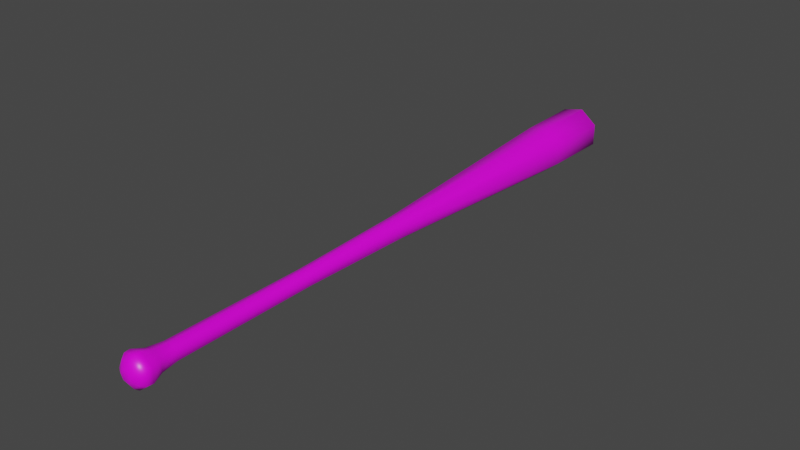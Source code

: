 # Source: baseballbat.blend  (saved by Blender 3.6.13; exported with 4.5.12 LTS)
import bpy
from mathutils import Matrix  # noqa: F401  (used for matrix-valued properties, if any)

bpy.ops.wm.read_factory_settings(use_empty=True)
scene = bpy.context.scene
scene.name = 'Scene'

# ---- collections
col_collection = bpy.data.collections.new('Collection'); scene.collection.children.link(col_collection)

# ---- images (referenced by path relative to the original .blend; pixels are not part of the script)
import os
ASSET_DIR = os.environ.get("B2B_ASSET_DIR", "")  # directory of the original .blend (textures are referenced by path, not embedded)
HERE = os.path.dirname(os.path.abspath(__file__))  # packed textures are extracted next to this script under _unpacked/

def load_image(name, relpath, width, height, colorspace="sRGB"):
    """Load a texture the original file referenced (path relative to the .blend, or extracted next to this script)."""
    p = next((c for c in (os.path.join(HERE, relpath), os.path.join(ASSET_DIR, relpath)) if relpath and os.path.exists(c)), "")
    if p:
        img = bpy.data.images.load(p, check_existing=True)
        img.name = name
    else:  # same state as the original file: an image datablock whose file is absent (Cycles renders it pink)
        img = bpy.data.images.new(name, width, height)
        img.source = "FILE"
        img.filepath = "//" + (relpath or name)
    img.colorspace_settings.name = colorspace
    return img
img_baseballbat_png = load_image('baseballbat.png', 'baseballbat.png', 1024, 1024, 'sRGB')

# ---- materials (node trees are filled in below, after node groups)
mat_material = bpy.data.materials.new('Material')
mat_material.alpha_threshold = 0.0
mat_material.use_transparent_shadow = False
mat_material.line_color = (0.0, 0.0, 0.0, 1.0)

# ---- material node trees
mat_material.use_nodes = True; mat_material.node_tree.nodes.clear()
_N = mat_material.node_tree.nodes; _L = mat_material.node_tree.links
n0 = _N.new('ShaderNodeOutputMaterial'); n0.name = 'Material Output'; n0.location = (300, 300)
n1 = _N.new('ShaderNodeBsdfPrincipled'); n1.name = 'Principled BSDF'; n1.location = (10, 300)
n1.distribution = 'GGX'
n1.subsurface_method = 'BURLEY'
n1.inputs[2].default_value = 0.4
n1.inputs[3].default_value = 1.45
n1.inputs[27].default_value = (0.0, 0.0, 0.0, 1.0)
n1.inputs[28].default_value = 1.0
n2 = _N.new('ShaderNodeTexImage'); n2.name = 'Image Texture'; n2.location = (-280, 280)
n2.image = img_baseballbat_png
_L.new(n1.outputs[0], n0.inputs[0])
_L.new(n2.outputs[0], n1.inputs[0])
n0.is_active_output = True

# ---- world
world_world = bpy.data.worlds.new('World'); scene.world = world_world
world_world.use_nodes = True; world_world.node_tree.nodes.clear()
_N = world_world.node_tree.nodes; _L = world_world.node_tree.links
n0 = _N.new('ShaderNodeOutputWorld'); n0.name = 'World Output'; n0.location = (300, 300)
n1 = _N.new('ShaderNodeBackground'); n1.name = 'Background'; n1.location = (10, 300)
n1.inputs[0].default_value = (0.05088, 0.05088, 0.05088, 1.0)
_L.new(n1.outputs[0], n0.inputs[0])
n0.is_active_output = True
world_world.color = (0.05088, 0.05088, 0.05088)
world_world.use_sun_shadow = False
world_world.sun_shadow_jitter_overblur = 0.0

# ---- meshes
me_cylinder = bpy.data.meshes.new('Cylinder')
me_cylinder.from_pydata([(0.7818, 0.6235, 24.53), (0.9749, -0.2225, 24.53), (0.4339, -0.901, 24.53), (0.6062, 0.4834, 14.17), (0.7559, -0.1725, 14.17), (0.3364, -0.6985, 14.17), (0.6518, 0.5198, 1.709), (0.8128, -0.1855, 1.709), (0.3617, -0.7511, 1.709), (0.8055, 0.6424, 0.2902), (1.004, -0.2293, 0.2902), (0.447, -0.9283, 0.2902), (1.104, 0.8805, -0.6671), (1.377, -0.3143, -0.6671), (0.6128, -1.272, -0.6671), (1.072, 0.8548, -1.163), (1.337, -0.3051, -1.163), (0.5948, -1.235, -1.163), (0.8366, 0.6672, -1.522), (1.043, -0.2381, -1.522), (0.4643, -0.9641, -1.522), (0.4177, 0.3331, -1.83), (0.5208, -0.1189, -1.83), (0.2318, -0.4813, -1.83), (1.691, 1.348, 45.53), (2.108, -0.4812, 45.53), (0.9384, -1.949, 45.53), (1.73, 1.38, 51.49), (2.158, -0.4925, 51.49), (0.9603, -1.994, 51.49), (1.231, 0.9816, 52.09), (1.535, -0.3503, 52.09), (0.6831, -1.419, 52.09), (0.4334, 0.3457, 52.38), (0.5405, -0.1234, 52.38), (0.2405, -0.4995, 52.38), (9.297e-21, 1.0, 24.53), (-0.7818, 0.6235, 24.53), (-0.9749, -0.2225, 24.53), (-0.4339, -0.901, 24.53), (9.297e-21, 0.7753, 14.17), (-0.6062, 0.4834, 14.17), (-0.7559, -0.1725, 14.17), (-0.3364, -0.6985, 14.17), (9.297e-21, 0.8337, 1.709), (-0.6518, 0.5198, 1.709), (-0.8128, -0.1855, 1.709), (-0.3617, -0.7511, 1.709), (9.297e-21, 1.03, 0.2902), (-0.8055, 0.6424, 0.2902), (-1.004, -0.2293, 0.2902), (-0.447, -0.9283, 0.2902), (9.297e-21, 1.412, -0.6671), (-1.104, 0.8805, -0.6671), (-1.377, -0.3143, -0.6671), (-0.6128, -1.272, -0.6671), (9.297e-21, 1.371, -1.163), (-1.072, 0.8548, -1.163), (-1.337, -0.3051, -1.163), (-0.5948, -1.235, -1.163), (9.297e-21, 1.07, -1.522), (-0.8366, 0.6672, -1.522), (-1.043, -0.2381, -1.522), (-0.4643, -0.9641, -1.522), (9.297e-21, 0.5342, -1.83), (-0.4177, 0.3331, -1.83), (-0.5208, -0.1189, -1.83), (-0.2318, -0.4813, -1.83), (9.297e-21, 2.163, 45.53), (-1.691, 1.348, 45.53), (-2.108, -0.4812, 45.53), (-0.9384, -1.949, 45.53), (9.297e-21, 2.213, 51.49), (-1.73, 1.38, 51.49), (-2.158, -0.4925, 51.49), (-0.9603, -1.994, 51.49), (9.297e-21, 1.574, 52.09), (-1.231, 0.9816, 52.09), (-1.535, -0.3503, 52.09), (-0.6831, -1.419, 52.09), (9.297e-21, 0.5544, 52.38), (-0.4334, 0.3457, 52.38), (-0.5405, -0.1234, 52.38), (-0.2405, -0.4995, 52.38)], [], [(36, 68, 24, 0), (59, 63, 20, 17), (39, 43, 5, 2), (1, 2, 5, 4), (0, 1, 4, 3), (36, 0, 3, 40), (7, 8, 11, 10), (3, 4, 7, 6), (4, 5, 8, 7), (40, 3, 6, 44), (44, 6, 9, 48), (6, 7, 10, 9), (10, 11, 14, 13), (48, 9, 12, 52), (9, 10, 13, 12), (12, 13, 16, 15), (13, 14, 17, 16), (52, 12, 15, 56), (18, 19, 22, 21), (16, 17, 20, 19), (56, 15, 18, 60), (15, 16, 19, 18), (19, 20, 23, 22), (60, 18, 21, 64), (36, 37, 69, 68), (38, 39, 71, 70), (26, 25, 28, 29), (24, 68, 72, 27), (47, 51, 11, 8), (25, 24, 27, 28), (43, 47, 8, 5), (28, 27, 30, 31), (29, 28, 31, 32), (27, 72, 76, 30), (30, 76, 80, 33), (63, 67, 23, 20), (31, 30, 33, 34), (32, 31, 34, 35), (23, 67, 66, 65, 64, 21, 22), (32, 79, 75, 29), (55, 59, 17, 14), (81, 82, 83, 35, 34, 33, 80), (1, 25, 26, 2), (29, 75, 71, 26), (51, 55, 14, 11), (38, 42, 43, 39), (37, 41, 42, 38), (36, 40, 41, 37), (46, 50, 51, 47), (41, 45, 46, 42), (42, 46, 47, 43), (40, 44, 45, 41), (44, 48, 49, 45), (45, 49, 50, 46), (50, 54, 55, 51), (48, 52, 53, 49), (49, 53, 54, 50), (53, 57, 58, 54), (54, 58, 59, 55), (52, 56, 57, 53), (61, 65, 66, 62), (58, 62, 63, 59), (56, 60, 61, 57), (57, 61, 62, 58), (62, 66, 67, 63), (60, 64, 65, 61), (0, 24, 25, 1), (37, 38, 70, 69), (39, 2, 26, 71), (71, 75, 74, 70), (69, 73, 72, 68), (70, 74, 73, 69), (74, 78, 77, 73), (75, 79, 78, 74), (73, 77, 76, 72), (77, 81, 80, 76), (78, 82, 81, 77), (79, 83, 82, 78), (35, 83, 79, 32)])
me_cylinder.polygons.foreach_set('use_smooth', [True] * 79)
_uv = me_cylinder.uv_layers.new(name='UVMap')
_uv.uv.foreach_set('vector', [0.3455, 0.5638, 0.4405, 0.5189, 0.4405, 0.4119, 0.3455, 0.4685, 0.03198, 0.5198, 0.02911, 0.5044, 0.02911, 0.3954, 0.03198, 0.38, 0.3442, 0.4926, 0.2978, 0.4871, 0.2978, 0.4601, 0.3442, 0.4577, 0.3455, 0.4717, 0.3455, 0.5638, 0.2986, 0.5226, 0.2986, 0.4663, 0.3455, 0.3831, 0.3455, 0.4717, 0.2986, 0.4663, 0.2986, 0.3831, 0.3455, 0.5638, 0.3455, 0.4685, 0.2986, 0.4872, 0.2986, 0.5638, 0.07247, 0.4437, 0.07224, 0.5423, 0.04727, 0.5673, 0.04755, 0.4454, 0.2929, 0.3584, 0.2927, 0.464, 0.07247, 0.4437, 0.07275, 0.3207, 0.2927, 0.464, 0.2925, 0.5487, 0.07224, 0.5423, 0.07247, 0.4437, 0.2924, 0.5568, 0.2926, 0.475, 0.07247, 0.4454, 0.0722, 0.5433, 0.0722, 0.5433, 0.07247, 0.4454, 0.04762, 0.4126, 0.0473, 0.5374, 0.07275, 0.3207, 0.07247, 0.4437, 0.04755, 0.4454, 0.0479, 0.2933, 0.04755, 0.4454, 0.04727, 0.5673, 0.03297, 0.644, 0.03336, 0.4584, 0.0473, 0.5531, 0.04762, 0.4126, 0.03359, 0.3478, 0.03314, 0.5616, 0.0479, 0.2933, 0.04755, 0.4454, 0.03336, 0.4584, 0.03384, 0.227, 0.03384, 0.227, 0.03336, 0.4584, 0.02466, 0.4543, 0.02513, 0.2297, 0.03336, 0.4584, 0.03297, 0.644, 0.02428, 0.6345, 0.02466, 0.4543, 0.03314, 0.5616, 0.03359, 0.3478, 0.02487, 0.3517, 0.02444, 0.5593, 0.4258, 0.454, 0.41, 0.4208, 0.4119, 0.4972, 0.4198, 0.5138, 0.02466, 0.4543, 0.02428, 0.6345, 0.01809, 0.5803, 0.01839, 0.4397, 0.02444, 0.5593, 0.02487, 0.3517, 0.01848, 0.3956, 0.01814, 0.5576, 0.02513, 0.2297, 0.02466, 0.4543, 0.01839, 0.4397, 0.01875, 0.2643, 0.41, 0.4208, 0.397, 0.5025, 0.4054, 0.538, 0.4119, 0.4972, 0.4325, 0.5772, 0.4258, 0.454, 0.4198, 0.5138, 0.4231, 0.5753, 0.3455, 0.5638, 0.3455, 0.4685, 0.4405, 0.4119, 0.4405, 0.5189, 0.3455, 0.4717, 0.3455, 0.5638, 0.4405, 0.6015, 0.4405, 0.4877, 0.4405, 0.6015, 0.4405, 0.4877, 0.4674, 0.4884, 0.4674, 0.6114, 0.4405, 0.4119, 0.4405, 0.5189, 0.4674, 0.5189, 0.4674, 0.4094, 0.06185, 0.4924, 0.04445, 0.5023, 0.04512, 0.3975, 0.06185, 0.4074, 0.4405, 0.4877, 0.4405, 0.3712, 0.4674, 0.3712, 0.4674, 0.4884, 0.295, 0.4894, 0.06185, 0.4924, 0.06185, 0.4074, 0.295, 0.4104, 0.4558, 0.5527, 0.4563, 0.4212, 0.4593, 0.422, 0.4589, 0.5434, 0.3842, 0.5, 0.3921, 0.4179, 0.3927, 0.4615, 0.3871, 0.5205, 0.4015, 0.4499, 0.4053, 0.5737, 0.4021, 0.5729, 0.3994, 0.4848, 0.3994, 0.4848, 0.4021, 0.5729, 0.3969, 0.5715, 0.3959, 0.5405, 0.397, 0.5025, 0.4054, 0.538, 0.4054, 0.538, 0.397, 0.5025, 0.3927, 0.4615, 0.3994, 0.4848, 0.3959, 0.5405, 0.3936, 0.5323, 0.3871, 0.5205, 0.3927, 0.4615, 0.3936, 0.5323, 0.3916, 0.5531, 0.01756, 0.418, 0.01756, 0.418, 0.02404, 0.3772, 0.03193, 0.3938, 0.03529, 0.4553, 0.03193, 0.3938, 0.02404, 0.3772, 0.4589, 0.5392, 0.4589, 0.5392, 0.4559, 0.5187, 0.4559, 0.5187, 0.03623, 0.5219, 0.03198, 0.5198, 0.03198, 0.38, 0.03623, 0.3779, 0.3959, 0.5405, 0.3936, 0.5323, 0.3916, 0.5531, 0.3916, 0.5531, 0.3936, 0.5323, 0.3959, 0.5405, 0.3969, 0.5715, 0.3455, 0.4717, 0.4405, 0.4877, 0.4405, 0.6015, 0.3455, 0.5638, 0.4649, 0.4405, 0.4649, 0.5177, 0.4382, 0.5159, 0.4382, 0.4405, 0.04445, 0.5023, 0.03623, 0.5219, 0.03623, 0.3779, 0.04512, 0.3975, 0.3455, 0.4717, 0.2986, 0.4663, 0.2986, 0.5226, 0.3455, 0.5638, 0.3455, 0.3831, 0.2986, 0.3831, 0.2986, 0.4663, 0.3455, 0.4717, 0.3455, 0.5638, 0.2986, 0.5638, 0.2986, 0.4872, 0.3455, 0.4685, 0.07247, 0.4437, 0.04755, 0.4454, 0.04727, 0.5673, 0.07224, 0.5423, 0.2929, 0.3584, 0.07275, 0.3207, 0.07247, 0.4437, 0.2927, 0.464, 0.2927, 0.464, 0.07247, 0.4437, 0.07224, 0.5423, 0.2925, 0.5487, 0.2924, 0.5568, 0.0722, 0.5433, 0.07247, 0.4454, 0.2926, 0.475, 0.0722, 0.5433, 0.0473, 0.5374, 0.04762, 0.4126, 0.07247, 0.4454, 0.07275, 0.3207, 0.0479, 0.2933, 0.04755, 0.4454, 0.07247, 0.4437, 0.04755, 0.4454, 0.03336, 0.4584, 0.03297, 0.644, 0.04727, 0.5673, 0.0473, 0.5531, 0.03314, 0.5616, 0.03359, 0.3478, 0.04762, 0.4126, 0.0479, 0.2933, 0.03384, 0.227, 0.03336, 0.4584, 0.04755, 0.4454, 0.03384, 0.227, 0.02513, 0.2297, 0.02466, 0.4543, 0.03336, 0.4584, 0.03336, 0.4584, 0.02466, 0.4543, 0.02428, 0.6345, 0.03297, 0.644, 0.03314, 0.5616, 0.02444, 0.5593, 0.02487, 0.3517, 0.03359, 0.3478, 0.4258, 0.454, 0.4198, 0.5138, 0.4119, 0.4972, 0.41, 0.4208, 0.02466, 0.4543, 0.01839, 0.4397, 0.01809, 0.5803, 0.02428, 0.6345, 0.02444, 0.5593, 0.01814, 0.5576, 0.01848, 0.3956, 0.02487, 0.3517, 0.02513, 0.2297, 0.01875, 0.2643, 0.01839, 0.4397, 0.02466, 0.4543, 0.41, 0.4208, 0.4119, 0.4972, 0.4054, 0.538, 0.397, 0.5025, 0.4325, 0.5772, 0.4231, 0.5753, 0.4198, 0.5138, 0.4258, 0.454, 0.3455, 0.3831, 0.4405, 0.3712, 0.4405, 0.4877, 0.3455, 0.4717, 0.3455, 0.3831, 0.3455, 0.4717, 0.4405, 0.4877, 0.4405, 0.3712, 0.3442, 0.4926, 0.3442, 0.4577, 0.4382, 0.4405, 0.4382, 0.5159, 0.4405, 0.6015, 0.4674, 0.6114, 0.4674, 0.4884, 0.4405, 0.4877, 0.4405, 0.4119, 0.4674, 0.4094, 0.4674, 0.5189, 0.4405, 0.5189, 0.4405, 0.4877, 0.4674, 0.4884, 0.4674, 0.3712, 0.4405, 0.3712, 0.4558, 0.5527, 0.4589, 0.5434, 0.4593, 0.422, 0.4563, 0.4212, 0.3842, 0.5, 0.3871, 0.5205, 0.3927, 0.4615, 0.3921, 0.4179, 0.4015, 0.4499, 0.3994, 0.4848, 0.4021, 0.5729, 0.4053, 0.5737, 0.3994, 0.4848, 0.3959, 0.5405, 0.3969, 0.5715, 0.4021, 0.5729, 0.3927, 0.4615, 0.3936, 0.5323, 0.3959, 0.5405, 0.3994, 0.4848, 0.3871, 0.5205, 0.3916, 0.5531, 0.3936, 0.5323, 0.3927, 0.4615, 0.3916, 0.5531, 0.3916, 0.5531, 0.3871, 0.5205, 0.3871, 0.5205])
me_cylinder.materials.append(mat_material)
me_cylinder.use_remesh_fix_poles = True
me_cylinder.use_remesh_preserve_attributes = False
me_cylinder.use_mirror_vertex_groups = False
me_cylinder.update()

# ---- objects
ob_cylinder = bpy.data.objects.new('Cylinder', me_cylinder)

# ---- transforms, parenting, visibility, modifiers, constraints
ob_cylinder.location = (-1.421e-14, 0.0, 8.47e-22)
ob_cylinder.rotation_euler = (-1.571, 1.571, 0.0)
ob_cylinder.scale = (0.08928, 0.08928, 0.08928)
ob_cylinder.lineart.crease_threshold = 0.0

# ---- collection membership
col_collection.objects.link(ob_cylinder)

# ---- scene / render settings (as saved in the file)
scene.frame_start = 1; scene.frame_end = 250; scene.frame_set(1)
scene.render.engine = 'BLENDER_EEVEE_NEXT'
scene.cycles.use_denoising = False
scene.cycles.samples = 128
scene.cycles.sampling_pattern = 'TABULATED_SOBOL'
scene.cycles.use_adaptive_sampling = False
scene.cycles.use_light_tree = False
scene.view_settings.view_transform = 'Filmic'
bpy.context.view_layer.update()

# ---- added for rendering (the .blend has no active camera and no usable light): camera, sun
cam_auto = bpy.data.cameras.new('AutoCamera')
cam_auto.lens = 50.0
cam_auto.sensor_width = 36.0
cam_auto.clip_end = 1000.0
ob_auto_camera = bpy.data.objects.new('AutoCamera', cam_auto)
scene.collection.objects.link(ob_auto_camera)
ob_auto_camera.location = (4.49606, -3.15028, 3.60468)
ob_auto_camera.rotation_euler = (1.09748, -7.21219e-08, 0.694738)
scene.camera = ob_auto_camera
light_auto_sun = bpy.data.lights.new('AutoSun', 'SUN')
light_auto_sun.energy = 3.0
light_auto_sun.angle = 0.0523599
ob_auto_sun = bpy.data.objects.new('AutoSun', light_auto_sun)
scene.collection.objects.link(ob_auto_sun)
ob_auto_sun.rotation_euler = (0.872665, 0.174533, 0.523599)
bpy.context.view_layer.update()
